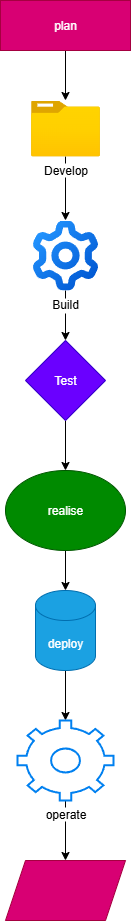

The diagram above was exported from draw.io. Its source (the exported page's mxGraphModel, read from the mxfile embedded in the PNG):
<mxGraphModel dx="1042" dy="562" grid="1" gridSize="10" guides="1" tooltips="1" connect="1" arrows="1" fold="1" page="1" pageScale="1" pageWidth="827" pageHeight="1169" math="0" shadow="0">
  <root>
    <mxCell id="0" />
    <mxCell id="1" parent="0" />
    <mxCell id="m0m8Gfix5AEoNAJ34Q4S-4" value="" style="edgeStyle=orthogonalEdgeStyle;rounded=0;orthogonalLoop=1;jettySize=auto;html=1;" edge="1" parent="1" source="m0m8Gfix5AEoNAJ34Q4S-1" target="m0m8Gfix5AEoNAJ34Q4S-3">
      <mxGeometry relative="1" as="geometry" />
    </mxCell>
    <mxCell id="m0m8Gfix5AEoNAJ34Q4S-1" value="plan" style="rounded=0;whiteSpace=wrap;html=1;fillColor=#d80073;fontColor=#ffffff;strokeColor=#A50040;" vertex="1" parent="1">
      <mxGeometry x="330" y="20" width="130" height="50" as="geometry" />
    </mxCell>
    <mxCell id="m0m8Gfix5AEoNAJ34Q4S-6" value="" style="edgeStyle=orthogonalEdgeStyle;rounded=0;orthogonalLoop=1;jettySize=auto;html=1;" edge="1" parent="1" source="m0m8Gfix5AEoNAJ34Q4S-3" target="m0m8Gfix5AEoNAJ34Q4S-5">
      <mxGeometry relative="1" as="geometry" />
    </mxCell>
    <mxCell id="m0m8Gfix5AEoNAJ34Q4S-3" value="Develop" style="image;aspect=fixed;html=1;points=[];align=center;fontSize=12;image=img/lib/azure2/general/Folder_Blank.svg;" vertex="1" parent="1">
      <mxGeometry x="360.5" y="120" width="69" height="56.00000000000001" as="geometry" />
    </mxCell>
    <mxCell id="m0m8Gfix5AEoNAJ34Q4S-9" value="" style="edgeStyle=orthogonalEdgeStyle;rounded=0;orthogonalLoop=1;jettySize=auto;html=1;" edge="1" parent="1" source="m0m8Gfix5AEoNAJ34Q4S-5" target="m0m8Gfix5AEoNAJ34Q4S-8">
      <mxGeometry relative="1" as="geometry" />
    </mxCell>
    <mxCell id="m0m8Gfix5AEoNAJ34Q4S-5" value="Build" style="shape=image;editableCssRules=.*;verticalLabelPosition=bottom;labelBackgroundColor=default;verticalAlign=top;aspect=fixed;imageAspect=0;image=data:image/svg+xml,(base64 omitted: 3956 chars);" vertex="1" parent="1">
      <mxGeometry x="362.5" y="240" width="65" height="70" as="geometry" />
    </mxCell>
    <mxCell id="m0m8Gfix5AEoNAJ34Q4S-12" value="" style="edgeStyle=orthogonalEdgeStyle;rounded=0;orthogonalLoop=1;jettySize=auto;html=1;" edge="1" parent="1" source="m0m8Gfix5AEoNAJ34Q4S-8" target="m0m8Gfix5AEoNAJ34Q4S-10">
      <mxGeometry relative="1" as="geometry" />
    </mxCell>
    <mxCell id="m0m8Gfix5AEoNAJ34Q4S-8" value="Test" style="rhombus;whiteSpace=wrap;html=1;fillColor=#6a00ff;fontColor=#ffffff;strokeColor=#3700CC;" vertex="1" parent="1">
      <mxGeometry x="355" y="360" width="80" height="80" as="geometry" />
    </mxCell>
    <mxCell id="m0m8Gfix5AEoNAJ34Q4S-13" value="" style="edgeStyle=orthogonalEdgeStyle;rounded=0;orthogonalLoop=1;jettySize=auto;html=1;" edge="1" parent="1" source="m0m8Gfix5AEoNAJ34Q4S-10" target="m0m8Gfix5AEoNAJ34Q4S-11">
      <mxGeometry relative="1" as="geometry" />
    </mxCell>
    <mxCell id="m0m8Gfix5AEoNAJ34Q4S-10" value="realise" style="ellipse;whiteSpace=wrap;html=1;fillColor=#008a00;fontColor=#ffffff;strokeColor=#005700;" vertex="1" parent="1">
      <mxGeometry x="335" y="490" width="120" height="80" as="geometry" />
    </mxCell>
    <mxCell id="m0m8Gfix5AEoNAJ34Q4S-16" value="" style="edgeStyle=orthogonalEdgeStyle;rounded=0;orthogonalLoop=1;jettySize=auto;html=1;" edge="1" parent="1" source="m0m8Gfix5AEoNAJ34Q4S-11" target="m0m8Gfix5AEoNAJ34Q4S-14">
      <mxGeometry relative="1" as="geometry" />
    </mxCell>
    <mxCell id="m0m8Gfix5AEoNAJ34Q4S-11" value="deploy" style="shape=cylinder3;whiteSpace=wrap;html=1;boundedLbl=1;backgroundOutline=1;size=15;fillColor=#1ba1e2;fontColor=#ffffff;strokeColor=#006EAF;" vertex="1" parent="1">
      <mxGeometry x="365" y="610" width="60" height="80" as="geometry" />
    </mxCell>
    <mxCell id="m0m8Gfix5AEoNAJ34Q4S-18" value="" style="edgeStyle=orthogonalEdgeStyle;rounded=0;orthogonalLoop=1;jettySize=auto;html=1;" edge="1" parent="1" source="m0m8Gfix5AEoNAJ34Q4S-14" target="m0m8Gfix5AEoNAJ34Q4S-17">
      <mxGeometry relative="1" as="geometry" />
    </mxCell>
    <mxCell id="m0m8Gfix5AEoNAJ34Q4S-14" value="operate" style="html=1;verticalLabelPosition=bottom;align=center;labelBackgroundColor=#ffffff;verticalAlign=top;strokeWidth=2;strokeColor=#0080F0;shadow=0;dashed=0;shape=mxgraph.ios7.icons.settings;" vertex="1" parent="1">
      <mxGeometry x="347" y="740" width="96" height="80" as="geometry" />
    </mxCell>
    <mxCell id="m0m8Gfix5AEoNAJ34Q4S-17" value="" style="shape=parallelogram;perimeter=parallelogramPerimeter;whiteSpace=wrap;html=1;fixedSize=1;fillColor=#d80073;fontColor=#ffffff;strokeColor=#A50040;" vertex="1" parent="1">
      <mxGeometry x="335" y="880" width="120" height="60" as="geometry" />
    </mxCell>
  </root>
</mxGraphModel>